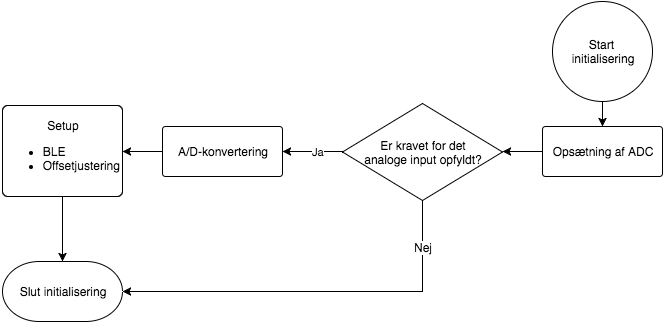

The diagram above was exported from draw.io. Its source (the exported page's mxGraphModel, read from the mxfile embedded in the PNG):
<mxGraphModel dx="776" dy="523" grid="1" gridSize="10" guides="1" tooltips="1" connect="1" arrows="1" fold="1" page="1" pageScale="1" pageWidth="150" pageHeight="190" background="#ffffff" math="0" shadow="0">
  <root>
    <mxCell id="0" />
    <mxCell id="1" parent="0" />
    <mxCell id="5c84052d75188d25-1" value="Start&amp;nbsp;&lt;div&gt;initialisering&lt;/div&gt;" style="strokeWidth=1;html=1;shape=mxgraph.flowchart.start_2;whiteSpace=wrap;" vertex="1" parent="1">
      <mxGeometry x="720" y="40" width="100" height="100" as="geometry" />
    </mxCell>
    <mxCell id="5c84052d75188d25-2" value="Er kravet for det&lt;div&gt;&amp;nbsp;analoge input opfyldt?&amp;nbsp;&lt;/div&gt;" style="strokeWidth=1;html=1;shape=mxgraph.flowchart.decision;whiteSpace=wrap;" vertex="1" parent="1">
      <mxGeometry x="510" y="142" width="160" height="97" as="geometry" />
    </mxCell>
    <mxCell id="5c84052d75188d25-5" value="Setup&lt;div&gt;&lt;ul&gt;&lt;li style=&quot;text-align: left&quot;&gt;&lt;span style=&quot;line-height: 1.2&quot;&gt;BLE&lt;/span&gt;&lt;br&gt;&lt;/li&gt;&lt;li style=&quot;text-align: left&quot;&gt;&lt;span style=&quot;line-height: 1.2&quot;&gt;Offsetjustering&amp;nbsp;&lt;/span&gt;&lt;/li&gt;&lt;/ul&gt;&lt;/div&gt;" style="strokeWidth=1;html=1;shape=mxgraph.flowchart.process;whiteSpace=wrap;" vertex="1" parent="1">
      <mxGeometry x="170" y="144" width="120" height="91" as="geometry" />
    </mxCell>
    <mxCell id="5c84052d75188d25-9" style="edgeStyle=orthogonalEdgeStyle;rounded=0;html=1;exitX=0.5;exitY=1;exitPerimeter=0;startSize=6;jettySize=auto;orthogonalLoop=1;entryX=0.5;entryY=0;entryPerimeter=0;" edge="1" parent="1" source="5c84052d75188d25-5" target="5c84052d75188d25-13">
      <mxGeometry relative="1" as="geometry">
        <mxPoint x="230" y="295" as="targetPoint" />
        <Array as="points" />
      </mxGeometry>
    </mxCell>
    <mxCell id="5c84052d75188d25-8" value="Ja" style="edgeStyle=orthogonalEdgeStyle;rounded=0;html=1;exitX=0;exitY=0.5;exitPerimeter=0;startSize=6;jettySize=auto;orthogonalLoop=1;" edge="1" parent="1" source="5c84052d75188d25-2">
      <mxGeometry x="-0.1921" relative="1" as="geometry">
        <mxPoint x="450" y="190" as="targetPoint" />
        <Array as="points">
          <mxPoint x="510" y="190" />
        </Array>
        <mxPoint as="offset" />
      </mxGeometry>
    </mxCell>
    <mxCell id="5c84052d75188d25-13" value="Slut initialisering" style="strokeWidth=1;html=1;shape=mxgraph.flowchart.terminator;whiteSpace=wrap;" vertex="1" parent="1">
      <mxGeometry x="170" y="300" width="120" height="60" as="geometry" />
    </mxCell>
    <mxCell id="2135befd067cf146-1" value="Opsætning af ADC" style="strokeWidth=1;html=1;shape=mxgraph.flowchart.process;whiteSpace=wrap;" vertex="1" parent="1">
      <mxGeometry x="710" y="165" width="120" height="50" as="geometry" />
    </mxCell>
    <mxCell id="2135befd067cf146-3" value="" style="edgeStyle=none;rounded=0;html=1;jettySize=auto;orthogonalLoop=1;" edge="1" parent="1" source="2135befd067cf146-1">
      <mxGeometry relative="1" as="geometry">
        <mxPoint x="670" y="190" as="targetPoint" />
      </mxGeometry>
    </mxCell>
    <mxCell id="2135befd067cf146-4" style="edgeStyle=none;rounded=0;html=1;entryX=0.5;entryY=0;entryPerimeter=0;jettySize=auto;orthogonalLoop=1;" edge="1" parent="1" source="5c84052d75188d25-1" target="2135befd067cf146-1">
      <mxGeometry relative="1" as="geometry" />
    </mxCell>
    <mxCell id="2135befd067cf146-13" value="A/D-konvertering" style="strokeWidth=1;html=1;shape=mxgraph.flowchart.process;whiteSpace=wrap;" vertex="1" parent="1">
      <mxGeometry x="330" y="165" width="120" height="50" as="geometry" />
    </mxCell>
    <mxCell id="4d73393a85929649-1" style="edgeStyle=orthogonalEdgeStyle;rounded=0;html=1;exitX=0;exitY=0.5;exitPerimeter=0;jettySize=auto;orthogonalLoop=1;" edge="1" parent="1" source="2135befd067cf146-13">
      <mxGeometry relative="1" as="geometry">
        <mxPoint x="290" y="190" as="targetPoint" />
      </mxGeometry>
    </mxCell>
    <mxCell id="4d73393a85929649-2" style="edgeStyle=orthogonalEdgeStyle;rounded=0;html=1;exitX=0.5;exitY=1;exitPerimeter=0;entryX=1;entryY=0.5;entryPerimeter=0;jettySize=auto;orthogonalLoop=1;" edge="1" parent="1" source="5c84052d75188d25-2" target="5c84052d75188d25-13">
      <mxGeometry relative="1" as="geometry" />
    </mxCell>
    <mxCell id="4d73393a85929649-3" value="Nej" style="text;html=1;resizable=0;points=[];align=center;verticalAlign=middle;labelBackgroundColor=#ffffff;" vertex="1" connectable="0" parent="4d73393a85929649-2">
      <mxGeometry x="-0.6573" y="-1" relative="1" as="geometry">
        <mxPoint x="1" y="-21" as="offset" />
      </mxGeometry>
    </mxCell>
  </root>
</mxGraphModel>